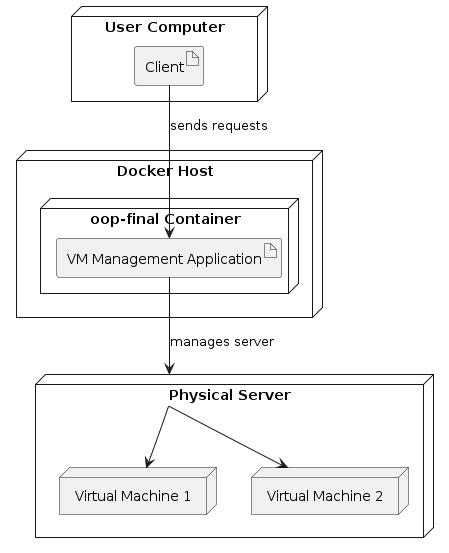

The diagram above was rendered by PlantUML. Its source (embedded in the PNG):
@startuml physical_view

node "User Computer" {
    artifact "Client"
}

node "Docker Host" {
    node "oop-final Container" {
        artifact "VM Management Application"
    }
}

node "Physical Server" {
    node "Virtual Machine 1"
    node "Virtual Machine 2"
}

"Client" --> "VM Management Application" : sends requests
"VM Management Application" --> "Physical Server" : manages server
"Physical Server" --> "Virtual Machine 1"
"Physical Server" --> "Virtual Machine 2"

@enduml